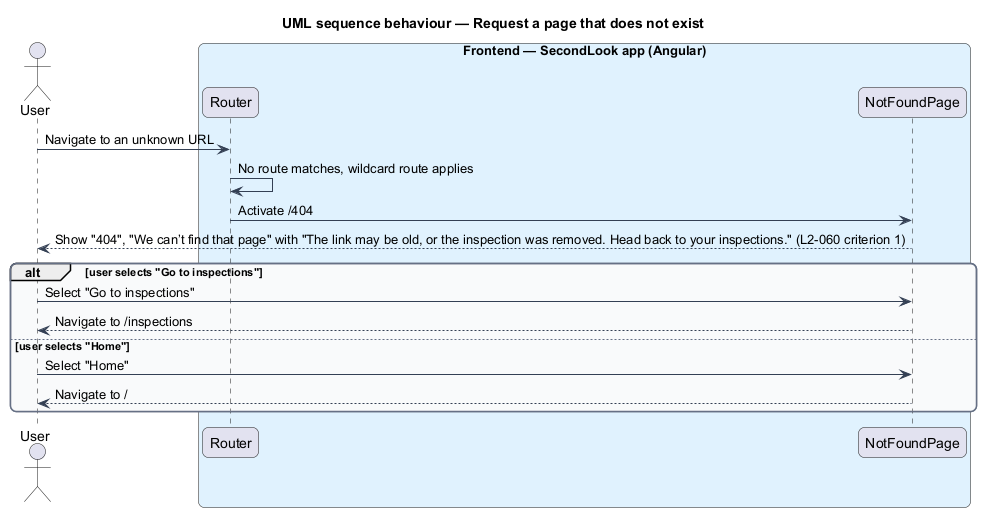

The diagram above was rendered by PlantUML. Its source (embedded in the PNG):
@startuml
title UML sequence behaviour — Request a page that does not exist
skinparam backgroundColor #FFFFFF
skinparam shadowing false
skinparam roundcorner 12
skinparam defaultFontName Arial
skinparam ArrowColor #344054
skinparam rectangle {
  BorderColor #344054
  FontColor #101828
}
skinparam package {
  BorderColor #667085
  FontColor #101828
  BackgroundColor #F9FAFB
}
actor "User" as actor
box "Frontend — SecondLook app (Angular)" #E0F2FE
  participant "Router" as router
  participant "NotFoundPage" as page
end box
actor -> router : Navigate to an unknown URL
router -> router : No route matches, wildcard route applies
router -> page : Activate /404
page --> actor : Show "404", "We can’t find that page" with "The link may be old, or the inspection was removed. Head back to your inspections." (L2-060 criterion 1)
alt user selects "Go to inspections"
  actor -> page : Select "Go to inspections"
  page --> actor : Navigate to /inspections
else user selects "Home"
  actor -> page : Select "Home"
  page --> actor : Navigate to /
end
@enduml